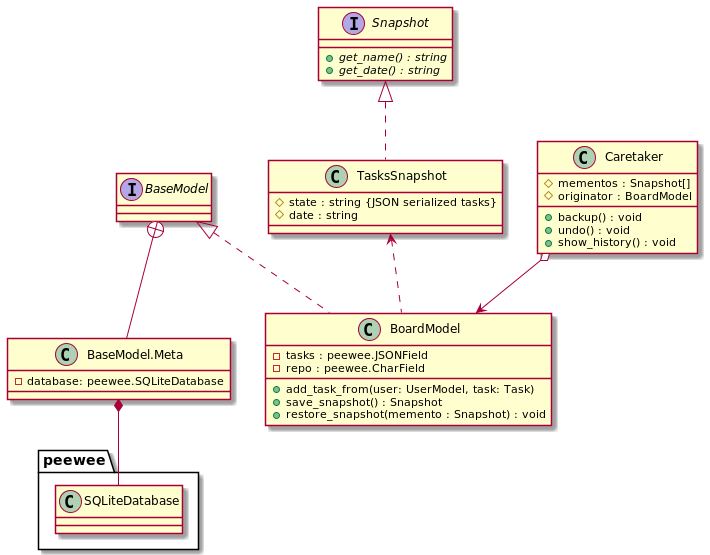

The diagram above was rendered by PlantUML. Its source (embedded in the PNG):
@startuml
'https://plantuml.com/class-diagram

interface BaseModel

class BaseModel.Meta {
    -database: peewee.SQLiteDatabase
}

class peewee.SQLiteDatabase

BaseModel.Meta *-- peewee.SQLiteDatabase

BaseModel +-- BaseModel.Meta


'class BoardModel(BaseModel):
'    tasks = JSONField()
'    repo = CharField(null=True)
'
'    def add_task_from(self, user, task):
'        if user.username == "cool_username":
'            self.tasks.append(task)
'            self.save()
'        else:
'            raise ValueError("Your username is not cool enough.")
'
'    def save_snapshot(self) -> Snapshot:
'        """
'        Saves the current state inside a memento.
'        """
'
'        return TasksSnapshot(json.dumps(self.tasks))
'
'    def restore_snapshot(self, memento: Snapshot) -> None:
'        """
'        Restores the Originator's state from a memento object.
'        """
'
'        self.tasks = json.loads(memento.get_state())
'        self.save()
'        print(f"Originator: My state has changed to: {self.tasks}")

class BoardModel {
    -tasks : peewee.JSONField
    -repo : peewee.CharField

    +add_task_from(user: UserModel, task: Task)
    +save_snapshot() : Snapshot
    +restore_snapshot(memento : Snapshot) : void
}

BaseModel <|.. BoardModel

'class Snapshot(ABC):
'    @abstractmethod
'    def get_name(self) -> str:
'        raise NotImplementedError
'
'    @abstractmethod
'    def get_date(self) -> str:
'        raise NotImplementedError

interface Snapshot {
    +{abstract}get_name() : string
    +{abstract}get_date() : string
}

'class TasksSnapshot(Snapshot):
'    def __init__(self, state: str) -> None:
'        self._state = state
'        self._date = str(datetime.now())[:19]
'
'    def get_state(self) -> str:
'        """
'        The Originator uses this method when restoring its state.
'        """
'        return self._state
'
'    def get_name(self) -> str:
'        """
'        The rest of the methods are used by the Caretaker to display metadata.
'        """
'
'        return f"{self._date} / ({self._state[0:9]}...)"
'
'    def get_date(self) -> str:
'        return self._date

class TasksSnapshot {
    #state : string {JSON serialized tasks}
    #date : string
}

Snapshot <|.. TasksSnapshot

'class Caretaker():
'    """
'    The Caretaker doesn't depend on the Concrete Memento class. Therefore, it
'    doesn't have access to the originator's state, stored inside the memento. It
'    works with all mementos via the base Memento interface.
'    """
'
'    def __init__(self, originator: BoardModel) -> None:
'        self._mementos = []
'        self._originator = originator
'
'    def backup(self) -> None:
'        print("\nCaretaker: Saving Originator's state...")
'        self._mementos.append(self._originator.save_snapshot())
'
'    def undo(self) -> None:
'        if not len(self._mementos):
'            return
'
'        memento = self._mementos.pop()
'        print(f"Caretaker: Restoring state to: {memento.get_name()}")
'        try:
'            self._originator.restore_snapshot(memento)
'        except Exception:
'            self.undo()
'
'    def show_history(self) -> None:
'        print("Caretaker: Here's the list of mementos:")
'        for memento in self._mementos:
'            print(memento.get_name())

class Caretaker {
    #mementos : Snapshot[]
    #originator : BoardModel

    +backup() : void
    +undo() : void
    +show_history() : void
}

TasksSnapshot <.. BoardModel
Caretaker o--> BoardModel

@enduml